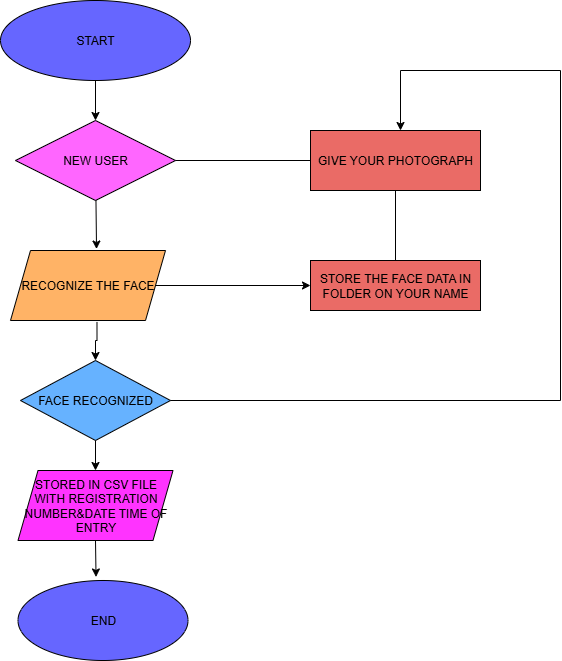

The diagram above was exported from draw.io. Its source (the exported page's mxGraphModel, read from the mxfile embedded in the PNG):
<mxGraphModel dx="1345" dy="731" grid="1" gridSize="10" guides="1" tooltips="1" connect="1" arrows="1" fold="1" page="1" pageScale="1" pageWidth="850" pageHeight="1100" math="0" shadow="0">
  <root>
    <mxCell id="0" />
    <mxCell id="1" parent="0" />
    <mxCell id="Z0hN-ywqn0rVWbw7Uuqq-1" value="START" style="ellipse;whiteSpace=wrap;html=1;fillColor=#6666FF;" vertex="1" parent="1">
      <mxGeometry x="220" y="30" width="190" height="80" as="geometry" />
    </mxCell>
    <mxCell id="Z0hN-ywqn0rVWbw7Uuqq-2" value="NEW USER" style="rhombus;whiteSpace=wrap;html=1;fillColor=#FF66FF;" vertex="1" parent="1">
      <mxGeometry x="235" y="150" width="160" height="80" as="geometry" />
    </mxCell>
    <mxCell id="Z0hN-ywqn0rVWbw7Uuqq-27" value="" style="edgeStyle=orthogonalEdgeStyle;rounded=0;orthogonalLoop=1;jettySize=auto;html=1;exitX=0.558;exitY=1.021;exitDx=0;exitDy=0;exitPerimeter=0;" edge="1" parent="1" source="Z0hN-ywqn0rVWbw7Uuqq-3" target="Z0hN-ywqn0rVWbw7Uuqq-4">
      <mxGeometry relative="1" as="geometry" />
    </mxCell>
    <mxCell id="Z0hN-ywqn0rVWbw7Uuqq-3" value="RECOGNIZE THE FACE" style="shape=parallelogram;perimeter=parallelogramPerimeter;whiteSpace=wrap;html=1;fixedSize=1;fillColor=#FFB366;" vertex="1" parent="1">
      <mxGeometry x="230" y="280" width="155" height="70" as="geometry" />
    </mxCell>
    <mxCell id="Z0hN-ywqn0rVWbw7Uuqq-4" value="FACE RECOGNIZED" style="rhombus;whiteSpace=wrap;html=1;fillColor=#66B2FF;" vertex="1" parent="1">
      <mxGeometry x="240" y="390" width="150" height="80" as="geometry" />
    </mxCell>
    <mxCell id="Z0hN-ywqn0rVWbw7Uuqq-5" value="STORED IN CSV FILE WITH REGISTRATION NUMBER&amp;amp;DATE TIME OF ENTRY" style="shape=parallelogram;perimeter=parallelogramPerimeter;whiteSpace=wrap;html=1;fixedSize=1;fillColor=#FF33FF;" vertex="1" parent="1">
      <mxGeometry x="237.5" y="500" width="155" height="70" as="geometry" />
    </mxCell>
    <mxCell id="Z0hN-ywqn0rVWbw7Uuqq-7" value="END" style="ellipse;whiteSpace=wrap;html=1;fillColor=#6666FF;" vertex="1" parent="1">
      <mxGeometry x="237.5" y="610" width="170" height="80" as="geometry" />
    </mxCell>
    <mxCell id="Z0hN-ywqn0rVWbw7Uuqq-8" value="GIVE YOUR PHOTOGRAPH" style="rounded=0;whiteSpace=wrap;html=1;fillColor=#EA6B66;" vertex="1" parent="1">
      <mxGeometry x="530" y="160" width="170" height="60" as="geometry" />
    </mxCell>
    <mxCell id="Z0hN-ywqn0rVWbw7Uuqq-9" value="STORE THE FACE DATA IN FOLDER ON YOUR NAME" style="rounded=0;whiteSpace=wrap;html=1;fillColor=#EA6B66;" vertex="1" parent="1">
      <mxGeometry x="530" y="290" width="170" height="50" as="geometry" />
    </mxCell>
    <mxCell id="Z0hN-ywqn0rVWbw7Uuqq-11" value="" style="endArrow=classic;html=1;rounded=0;entryX=0.5;entryY=0;entryDx=0;entryDy=0;exitX=0.5;exitY=1;exitDx=0;exitDy=0;" edge="1" parent="1" source="Z0hN-ywqn0rVWbw7Uuqq-1" target="Z0hN-ywqn0rVWbw7Uuqq-2">
      <mxGeometry width="50" height="50" relative="1" as="geometry">
        <mxPoint x="280" y="160" as="sourcePoint" />
        <mxPoint x="330" y="110" as="targetPoint" />
      </mxGeometry>
    </mxCell>
    <mxCell id="Z0hN-ywqn0rVWbw7Uuqq-12" value="" style="endArrow=classic;html=1;rounded=0;entryX=0.555;entryY=-0.021;entryDx=0;entryDy=0;entryPerimeter=0;" edge="1" parent="1" source="Z0hN-ywqn0rVWbw7Uuqq-2" target="Z0hN-ywqn0rVWbw7Uuqq-3">
      <mxGeometry width="50" height="50" relative="1" as="geometry">
        <mxPoint x="270" y="280" as="sourcePoint" />
        <mxPoint x="320" y="230" as="targetPoint" />
      </mxGeometry>
    </mxCell>
    <mxCell id="Z0hN-ywqn0rVWbw7Uuqq-14" value="" style="endArrow=classic;html=1;rounded=0;entryX=0.5;entryY=0;entryDx=0;entryDy=0;exitX=0.5;exitY=1;exitDx=0;exitDy=0;" edge="1" parent="1" source="Z0hN-ywqn0rVWbw7Uuqq-4" target="Z0hN-ywqn0rVWbw7Uuqq-5">
      <mxGeometry width="50" height="50" relative="1" as="geometry">
        <mxPoint x="260" y="510" as="sourcePoint" />
        <mxPoint x="310" y="460" as="targetPoint" />
      </mxGeometry>
    </mxCell>
    <mxCell id="Z0hN-ywqn0rVWbw7Uuqq-15" value="" style="endArrow=classic;html=1;rounded=0;entryX=0.459;entryY=-0.044;entryDx=0;entryDy=0;entryPerimeter=0;exitX=0.5;exitY=1;exitDx=0;exitDy=0;" edge="1" parent="1" source="Z0hN-ywqn0rVWbw7Uuqq-5" target="Z0hN-ywqn0rVWbw7Uuqq-7">
      <mxGeometry width="50" height="50" relative="1" as="geometry">
        <mxPoint x="280" y="620" as="sourcePoint" />
        <mxPoint x="330" y="570" as="targetPoint" />
      </mxGeometry>
    </mxCell>
    <mxCell id="Z0hN-ywqn0rVWbw7Uuqq-16" value="" style="endArrow=none;html=1;rounded=0;entryX=0;entryY=0.5;entryDx=0;entryDy=0;exitX=1;exitY=0.5;exitDx=0;exitDy=0;" edge="1" parent="1" source="Z0hN-ywqn0rVWbw7Uuqq-2" target="Z0hN-ywqn0rVWbw7Uuqq-8">
      <mxGeometry width="50" height="50" relative="1" as="geometry">
        <mxPoint x="440" y="240" as="sourcePoint" />
        <mxPoint x="490" y="190" as="targetPoint" />
      </mxGeometry>
    </mxCell>
    <mxCell id="Z0hN-ywqn0rVWbw7Uuqq-17" value="" style="endArrow=classic;html=1;rounded=0;entryX=0;entryY=0.5;entryDx=0;entryDy=0;" edge="1" parent="1" source="Z0hN-ywqn0rVWbw7Uuqq-3" target="Z0hN-ywqn0rVWbw7Uuqq-9">
      <mxGeometry width="50" height="50" relative="1" as="geometry">
        <mxPoint x="410" y="350" as="sourcePoint" />
        <mxPoint x="460" y="300" as="targetPoint" />
      </mxGeometry>
    </mxCell>
    <mxCell id="Z0hN-ywqn0rVWbw7Uuqq-19" value="" style="endArrow=none;html=1;rounded=0;entryX=0.5;entryY=1;entryDx=0;entryDy=0;exitX=0.5;exitY=0;exitDx=0;exitDy=0;" edge="1" parent="1" source="Z0hN-ywqn0rVWbw7Uuqq-9" target="Z0hN-ywqn0rVWbw7Uuqq-8">
      <mxGeometry width="50" height="50" relative="1" as="geometry">
        <mxPoint x="510" y="360" as="sourcePoint" />
        <mxPoint x="560" y="310" as="targetPoint" />
      </mxGeometry>
    </mxCell>
    <mxCell id="Z0hN-ywqn0rVWbw7Uuqq-20" value="" style="endArrow=none;html=1;rounded=0;" edge="1" parent="1" source="Z0hN-ywqn0rVWbw7Uuqq-4">
      <mxGeometry width="50" height="50" relative="1" as="geometry">
        <mxPoint x="500" y="470" as="sourcePoint" />
        <mxPoint x="780" y="430" as="targetPoint" />
      </mxGeometry>
    </mxCell>
    <mxCell id="Z0hN-ywqn0rVWbw7Uuqq-22" value="" style="endArrow=none;html=1;rounded=0;" edge="1" parent="1">
      <mxGeometry width="50" height="50" relative="1" as="geometry">
        <mxPoint x="780" y="100" as="sourcePoint" />
        <mxPoint x="780" y="430" as="targetPoint" />
      </mxGeometry>
    </mxCell>
    <mxCell id="Z0hN-ywqn0rVWbw7Uuqq-24" value="" style="endArrow=none;html=1;rounded=0;" edge="1" parent="1">
      <mxGeometry width="50" height="50" relative="1" as="geometry">
        <mxPoint x="620" y="100" as="sourcePoint" />
        <mxPoint x="780" y="100" as="targetPoint" />
      </mxGeometry>
    </mxCell>
    <mxCell id="Z0hN-ywqn0rVWbw7Uuqq-26" value="" style="endArrow=classic;html=1;rounded=0;" edge="1" parent="1">
      <mxGeometry width="50" height="50" relative="1" as="geometry">
        <mxPoint x="620" y="100" as="sourcePoint" />
        <mxPoint x="620" y="160" as="targetPoint" />
      </mxGeometry>
    </mxCell>
  </root>
</mxGraphModel>